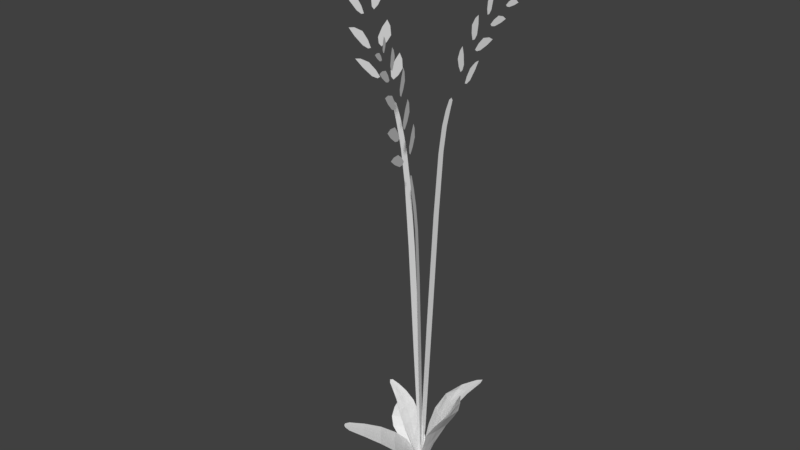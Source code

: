# Source: Wheat_Level2.blend  (saved by Blender 2.79.0; exported with 4.5.12 LTS)
import bpy
from mathutils import Matrix  # noqa: F401  (used for matrix-valued properties, if any)

bpy.ops.wm.read_factory_settings(use_empty=True)
scene = bpy.context.scene
scene.name = 'Scene'

# ---- collections
col_collection_1 = bpy.data.collections.new('Collection 1'); scene.collection.children.link(col_collection_1)

# ---- world
world_world = bpy.data.worlds.new('World'); scene.world = world_world
world_world.color = (0.05088, 0.05088, 0.05088)
world_world.use_sun_shadow = False
world_world.sun_shadow_jitter_overblur = 0.0
world_world.cycles.sampling_method = 'MANUAL'

# ---- meshes
me_plane_002 = bpy.data.meshes.new('Plane.002')
me_plane_002.from_pydata([(-44.06, 3.018, 3.93e-06), (0.01241, -0.5253, 7.456e-08), (-41.84, 2.518, 3.849e-06), (0.01241, 0.4613, 7.456e-08), (-41.87, 6.827, 3.652e-06), (-41.97, 9.379, 3.858e-06), (-40.28, 5.215, 3.46e-06), (-40.01, 6.323, 3.512e-06), (-40.18, 4.034, 3.728e-06), (-41.17, 4.459, 3.749e-06), (-47.09, 4.515, 4.092e-06), (-44.93, 3.886, 4.126e-06), (-45.02, 7.529, 3.84e-06), (-45.06, 10.09, 3.674e-06), (-42.95, 6.385, 3.869e-06), (-43.06, 7.509, 3.79e-06), (-43.31, 5.486, 3.985e-06), (-44.29, 6.024, 3.941e-06), (-50.47, 5.634, 4.017e-06), (-48.44, 5.096, 4.044e-06), (-48.24, 8.179, 3.742e-06), (-48.71, 10.53, 3.507e-06), (-46.32, 7.25, 3.846e-06), (-46.47, 8.231, 3.743e-06), (-46.9, 6.334, 3.935e-06), (-47.8, 6.748, 3.903e-06), (-53.05, 8.35, 3.765e-06), (-51.59, 7.515, 3.83e-06), (-51.04, 9.614, 3.622e-06), (-51.23, 11.64, 3.418e-06), (-49.5, 8.746, 3.718e-06), (-49.58, 9.551, 3.633e-06), (-50.14, 8.315, 3.762e-06), (-50.75, 8.868, 3.713e-06), (-54.42, 10.16, 3.601e-06), (-53.42, 9.585, 3.645e-06), (-53.03, 11.02, 3.503e-06), (-53.16, 12.41, 3.363e-06), (-51.98, 10.42, 3.57e-06), (-52.03, 10.98, 3.511e-06), (-52.42, 10.13, 3.599e-06), (-52.84, 10.51, 3.565e-06), (-29.6, 1.286, 3.535e-06), (-30.09, 2.098, 3.564e-06), (-33.89, 2.907, 3.748e-06), (-34.32, 2.219, 3.789e-06), (-38.27, 4.168, 3.72e-06), (-38.7, 3.634, 3.714e-06), (-49.57, -0.7137, 2.933), (0.01241, 0.1242, -0.5104), (-47.35, -0.5954, 2.447), (0.01241, -0.1091, 0.4482), (-47.38, -1.614, 6.633), (-47.48, -2.217, 9.113), (-45.79, -1.233, 5.067), (-45.52, -1.495, 6.144), (-45.69, -0.9538, 3.92), (-46.67, -1.054, 4.333), (-52.6, -1.068, 4.387), (-50.44, -0.9188, 3.776), (-50.52, -1.78, 7.315), (-50.57, -2.385, 9.8), (-48.46, -1.51, 6.204), (-48.57, -1.775, 7.296), (-48.82, -1.297, 5.33), (-49.8, -1.424, 5.853), (-55.97, -1.332, 5.475), (-53.95, -1.205, 4.952), (-53.75, -1.934, 7.947), (-54.21, -2.49, 10.23), (-51.82, -1.714, 7.044), (-51.98, -1.946, 7.997), (-52.41, -1.498, 6.154), (-53.31, -1.596, 6.557), (-58.56, -1.974, 8.114), (-57.1, -1.777, 7.302), (-56.54, -2.273, 9.341), (-56.73, -2.752, 11.31), (-55.01, -2.068, 8.498), (-55.08, -2.258, 9.28), (-55.65, -1.966, 8.079), (-56.26, -2.097, 8.616), (-59.92, -2.403, 9.874), (-58.93, -2.266, 9.313), (-58.54, -2.606, 10.71), (-58.66, -2.935, 12.06), (-57.49, -2.465, 10.13), (-57.54, -2.595, 10.66), (-57.93, -2.395, 9.843), (-58.35, -2.485, 10.21), (-31.48, -0.304, 1.249), (-31.97, -0.496, 2.038), (-39.4, -0.6873, 2.824), (-39.83, -0.5245, 2.156), (-43.78, -0.9854, 4.05), (-44.2, -0.8592, 3.531), (-49.53, -5.002, -1.98), (-0.1013, 0.4882, 0.1942), (-47.84, -4.107, -1.626), (-0.1013, -0.429, -0.1691), (-46.47, -5.984, -2.369), (-47.27, -7.732, -3.062), (-44.72, -5.178, -2.05), (-44.77, -6.015, -2.382), (-46.01, -4.746, -1.879), (-46.7, -5.284, -2.092), (-52.14, -7.264, -2.876), (-50.91, -5.976, -2.366), (-49.33, -7.798, -3.088), (-48.62, -9.801, -3.881), (-48.02, -6.452, -2.554), (-47.74, -7.247, -2.869), (-48.93, -6.253, -2.476), (-49.36, -6.988, -2.767), (-54.01, -9.364, -3.708), (-52.82, -8.185, -3.241), (-51.12, -9.955, -3.942), (-50.26, -11.57, -4.58), (-50.2, -8.583, -3.399), (-49.82, -9.238, -3.658), (-51.09, -8.28, -3.279), (-51.52, -8.908, -3.527), (-54.5, -12.09, -4.787), (-53.87, -10.97, -4.345), (-52.41, -12.0, -4.751), (-51.52, -13.3, -5.266), (-51.74, -10.83, -4.288), (-51.39, -11.34, -4.492), (-52.42, -10.84, -4.292), (-52.58, -11.43, -4.527), (-54.57, -13.76, -5.448), (-54.14, -12.99, -5.144), (-53.13, -13.69, -5.421), (-52.52, -14.58, -5.773), (-52.68, -12.89, -5.103), (-52.43, -13.24, -5.242), (-53.14, -12.89, -5.106), (-53.25, -13.3, -5.267), (-36.48, -1.513, -0.5982), (-36.97, -2.268, -0.8974), (-41.34, -2.914, -1.153), (-41.76, -2.274, -0.8999), (-43.94, -3.894, -1.542), (-44.16, -3.292, -1.303), (-3.184, -1.55, -0.7638), (-3.265, -0.1584, -1.562), (-0.7256, 0.5754, -0.28), (-0.7256, -0.5644, 0.1682), (-3.184, -3.096, 0.5516), (-0.7255, -0.1652, -0.2441), (-0.7257, 0.1459, -0.344), (-7.397, -3.296, -1.776), (-7.474, -2.174, -2.61), (-7.397, -4.768, -0.5461), (-9.552, -5.967, -5.189), (-9.584, -5.514, -5.526), (-2.889, -1.151, 1.474), (-2.945, -1.71, -0.02825), (-0.7255, 0.1617, 0.3184), (-2.889, -0.242, 3.255), (-0.7255, -0.07639, 0.4659), (-4.42, -2.255, 2.994), (-4.474, -2.834, 1.733), (-4.42, -1.405, 4.684), (-5.152, -4.481, 4.586), (-5.173, -4.715, 4.077), (-2.913, 1.358, 1.335), (-2.97, -0.1891, 1.76), (-2.913, 3.183, 0.4472), (-0.7255, 0.4698, 0.172), (-5.436, 2.978, 3.525), (-5.489, 1.683, 4.052), (-5.436, 4.711, 2.701), (-6.648, 4.713, 7.496), (-6.67, 4.19, 7.709), (-6.648, 5.412, 7.164), (-5.814, -0.3837, 1.607), (-5.999, -2.061, 0.8132), (-5.673, 1.049, 1.987), (-8.411, -1.346, 2.955), (-8.503, -1.897, 2.735), (-8.377, -0.3058, 3.221), (-9.445, -1.448, 4.785), (-9.505, -1.984, 4.597), (-6.632, 1.451, -2.105), (-6.811, 2.967, -1.248), (-6.632, -0.5493, -2.942), (-8.773, 1.578, -4.105), (-8.886, 2.484, -3.686), (-8.773, 0.3226, -4.631), (-12.01, 1.938, -4.99), (-12.01, 1.064, -4.915), (0.1372, 0.4639, -0.2344), (0.1372, -0.4118, 0.1224), (0.1372, -0.2721, -0.2627), (0.1372, 0.1958, -0.4373), (0.1372, 0.2084, 0.4222), (0.1372, -0.2013, 0.5044), (0.1372, 0.5637, 0.1416)], [], [(42, 1, 3, 43), (2, 0, 9, 8), (4, 5, 7, 6), (11, 10, 17, 16), (12, 13, 15, 14), (19, 18, 25, 24), (20, 21, 23, 22), (27, 26, 33, 32), (28, 29, 31, 30), (35, 34, 41, 40), (36, 37, 39, 38), (45, 42, 43, 44), (45, 44, 46, 47), (90, 49, 51, 91), (50, 56, 57, 48), (52, 54, 55, 53), (59, 58, 65, 64), (60, 61, 63, 62), (67, 72, 73, 66), (68, 69, 71, 70), (75, 80, 81, 74), (76, 77, 79, 78), (83, 82, 89, 88), (84, 86, 87, 85), (93, 90, 91, 92), (93, 92, 94, 95), (138, 139, 99, 97), (98, 104, 105, 96), (100, 102, 103, 101), (107, 106, 113, 112), (108, 110, 111, 109), (115, 120, 121, 114), (116, 117, 119, 118), (123, 122, 129, 128), (124, 125, 127, 126), (131, 136, 137, 130), (132, 133, 135, 134), (141, 140, 139, 138), (141, 143, 142, 140), (149, 150, 145, 144), (147, 149, 144, 148), (144, 151, 153, 148), (144, 145, 152, 151), (151, 154, 153), (151, 152, 155, 154), (147, 149, 157, 156), (160, 147, 156, 159), (156, 161, 163, 159), (156, 157, 162, 161), (161, 164, 163), (161, 162, 165, 164), (158, 160, 167, 166), (160, 147, 167), (169, 158, 166, 168), (166, 170, 172, 168), (166, 167, 171, 170), (170, 173, 175, 172), (170, 171, 174, 173), (160, 177, 176), (160, 147, 177), (169, 158, 178), (158, 160, 176, 178), (176, 179, 181, 178), (176, 177, 180, 179), (179, 182, 181), (179, 180, 183, 182), (150, 184, 185, 146), (149, 186, 150), (150, 186, 184), (184, 186, 189, 187), (184, 187, 188, 185), (187, 189, 191, 190), (187, 190, 188), (160, 147, 193, 197), (169, 158, 196, 198), (147, 149, 194, 193), (158, 160, 197, 196), (149, 150, 195, 194), (146, 169, 198, 192), (150, 146, 192, 195)])
me_plane_002.use_remesh_preserve_volume = False
me_plane_002.use_remesh_preserve_attributes = False
me_plane_002.use_mirror_vertex_groups = False
me_plane_002.update()

# ---- objects
ob_plane_002 = bpy.data.objects.new('Plane.002', me_plane_002)

# ---- transforms, parenting, visibility, modifiers, constraints
ob_plane_002.location = (1.091e-05, 8.409e-07, -0.001563)
ob_plane_002.rotation_euler = (-3.442, 1.571, 0.0)
ob_plane_002.scale = (0.01374, 0.01374, 0.01374)
ob_plane_002.lineart.crease_threshold = 0.0
_m = ob_plane_002.modifiers.new('Subsurf', 'SUBSURF')
_m.uv_smooth = 'PRESERVE_CORNERS'
_m.quality = 1
_m.render_levels = 1
_m.show_only_control_edges = False

# ---- collection membership
col_collection_1.objects.link(ob_plane_002)

# ---- scene / render settings (as saved in the file)
scene.frame_start = 1; scene.frame_end = 250; scene.frame_set(0)
scene.render.engine = 'BLENDER_EEVEE_NEXT'
scene.render.resolution_percentage = 50
scene.render.dither_intensity = 0.0
scene.cycles.use_denoising = False
scene.cycles.samples = 128
scene.cycles.sampling_pattern = 'TABULATED_SOBOL'
scene.cycles.use_adaptive_sampling = False
scene.cycles.use_light_tree = False
scene.cycles.blur_glossy = 0.0
scene.cycles.sample_clamp_indirect = 0.0
scene.view_settings.view_transform = 'Standard'
bpy.context.view_layer.update()

# ---- added for rendering (the .blend has no active camera and no usable light): camera, sun
cam_auto = bpy.data.cameras.new('AutoCamera')
cam_auto.lens = 50.0
cam_auto.sensor_width = 36.0
cam_auto.clip_end = 1000.0
ob_auto_camera = bpy.data.objects.new('AutoCamera', cam_auto)
scene.collection.objects.link(ob_auto_camera)
ob_auto_camera.location = (0.871216, -1.09884, 1.14283)
ob_auto_camera.rotation_euler = (1.09748, -7.21219e-08, 0.694738)
scene.camera = ob_auto_camera
light_auto_sun = bpy.data.lights.new('AutoSun', 'SUN')
light_auto_sun.energy = 3.0
light_auto_sun.angle = 0.0523599
ob_auto_sun = bpy.data.objects.new('AutoSun', light_auto_sun)
scene.collection.objects.link(ob_auto_sun)
ob_auto_sun.rotation_euler = (0.872665, 0.174533, 0.523599)
bpy.context.view_layer.update()
